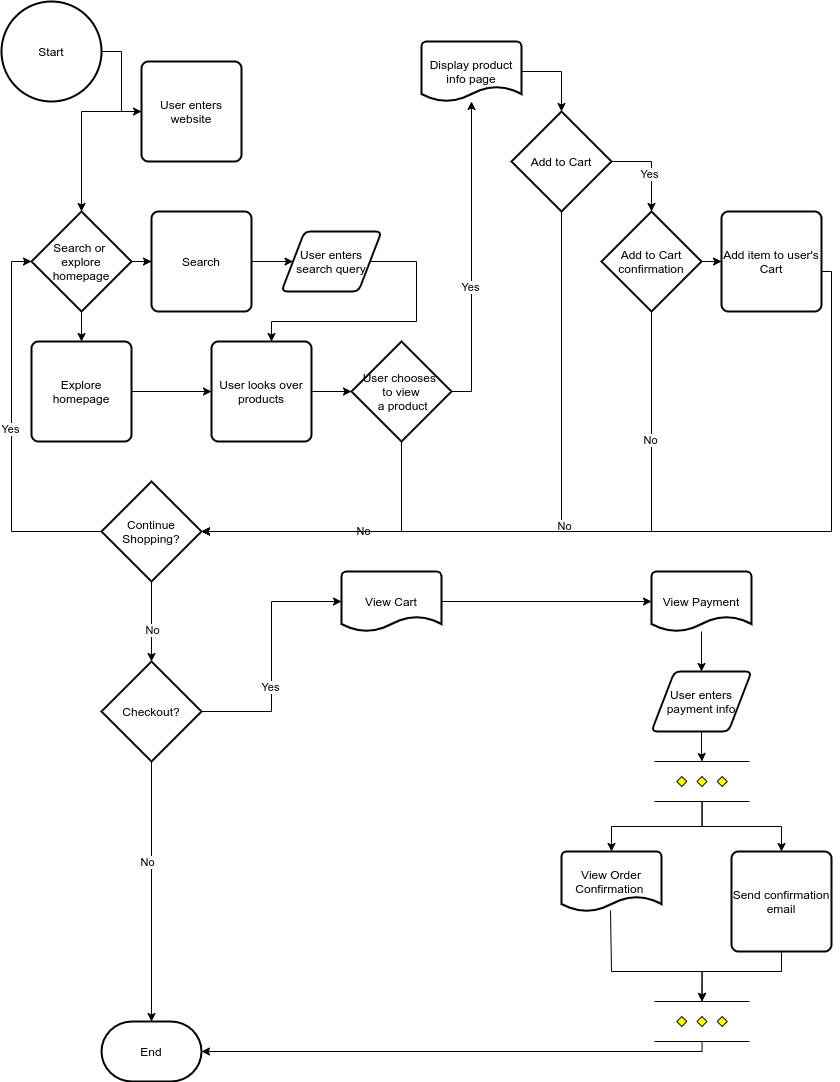

The diagram above was exported from draw.io. Its source (the exported page's mxGraphModel, read from the mxfile embedded in the PNG):
<mxGraphModel dx="1856" dy="851" grid="1" gridSize="10" guides="1" tooltips="1" connect="1" arrows="1" fold="1" page="1" pageScale="1" pageWidth="850" pageHeight="1100" background="#FFFFFF" math="0" shadow="0">
  <root>
    <mxCell id="0" />
    <mxCell id="1" parent="0" />
    <mxCell id="6" value="" style="edgeStyle=orthogonalEdgeStyle;rounded=0;orthogonalLoop=1;jettySize=auto;html=1;" edge="1" parent="1" source="3" target="5">
      <mxGeometry relative="1" as="geometry" />
    </mxCell>
    <mxCell id="3" value="Start" style="strokeWidth=2;html=1;shape=mxgraph.flowchart.start_2;whiteSpace=wrap;" vertex="1" parent="1">
      <mxGeometry x="10" y="10" width="100" height="100" as="geometry" />
    </mxCell>
    <mxCell id="4" value="End" style="strokeWidth=2;html=1;shape=mxgraph.flowchart.terminator;whiteSpace=wrap;" vertex="1" parent="1">
      <mxGeometry x="110" y="1030" width="100" height="60" as="geometry" />
    </mxCell>
    <mxCell id="8" value="" style="edgeStyle=orthogonalEdgeStyle;rounded=0;orthogonalLoop=1;jettySize=auto;html=1;" edge="1" parent="1" source="5" target="7">
      <mxGeometry relative="1" as="geometry" />
    </mxCell>
    <mxCell id="5" value="User enters website" style="rounded=1;whiteSpace=wrap;html=1;absoluteArcSize=1;arcSize=14;strokeWidth=2;" vertex="1" parent="1">
      <mxGeometry x="150" y="70" width="100" height="100" as="geometry" />
    </mxCell>
    <mxCell id="12" value="" style="edgeStyle=orthogonalEdgeStyle;rounded=0;orthogonalLoop=1;jettySize=auto;html=1;" edge="1" parent="1" source="7" target="10">
      <mxGeometry relative="1" as="geometry" />
    </mxCell>
    <mxCell id="13" value="" style="edgeStyle=orthogonalEdgeStyle;rounded=0;orthogonalLoop=1;jettySize=auto;html=1;" edge="1" parent="1" source="7" target="11">
      <mxGeometry relative="1" as="geometry" />
    </mxCell>
    <mxCell id="7" value="Search or &lt;br&gt;explore homepage" style="strokeWidth=2;html=1;shape=mxgraph.flowchart.decision;whiteSpace=wrap;" vertex="1" parent="1">
      <mxGeometry x="40" y="220" width="100" height="100" as="geometry" />
    </mxCell>
    <mxCell id="15" value="" style="edgeStyle=orthogonalEdgeStyle;rounded=0;orthogonalLoop=1;jettySize=auto;html=1;" edge="1" parent="1" source="10" target="14">
      <mxGeometry relative="1" as="geometry" />
    </mxCell>
    <mxCell id="10" value="Search" style="rounded=1;whiteSpace=wrap;html=1;absoluteArcSize=1;arcSize=14;strokeWidth=2;" vertex="1" parent="1">
      <mxGeometry x="160" y="220" width="100" height="100" as="geometry" />
    </mxCell>
    <mxCell id="18" value="" style="edgeStyle=orthogonalEdgeStyle;rounded=0;orthogonalLoop=1;jettySize=auto;html=1;" edge="1" parent="1" source="11" target="16">
      <mxGeometry relative="1" as="geometry" />
    </mxCell>
    <mxCell id="11" value="Explore homepage" style="rounded=1;whiteSpace=wrap;html=1;absoluteArcSize=1;arcSize=14;strokeWidth=2;" vertex="1" parent="1">
      <mxGeometry x="40" y="350" width="100" height="100" as="geometry" />
    </mxCell>
    <mxCell id="17" style="edgeStyle=orthogonalEdgeStyle;rounded=0;orthogonalLoop=1;jettySize=auto;html=1;" edge="1" parent="1" source="14" target="16">
      <mxGeometry relative="1" as="geometry">
        <Array as="points">
          <mxPoint x="425" y="330" />
          <mxPoint x="280" y="330" />
        </Array>
      </mxGeometry>
    </mxCell>
    <mxCell id="14" value="User enters search query" style="shape=parallelogram;html=1;strokeWidth=2;perimeter=parallelogramPerimeter;whiteSpace=wrap;rounded=1;arcSize=12;size=0.23;" vertex="1" parent="1">
      <mxGeometry x="290" y="240" width="100" height="60" as="geometry" />
    </mxCell>
    <mxCell id="21" value="" style="edgeStyle=orthogonalEdgeStyle;rounded=0;orthogonalLoop=1;jettySize=auto;html=1;" edge="1" parent="1" source="16" target="19">
      <mxGeometry relative="1" as="geometry" />
    </mxCell>
    <mxCell id="16" value="User looks over products" style="rounded=1;whiteSpace=wrap;html=1;absoluteArcSize=1;arcSize=14;strokeWidth=2;" vertex="1" parent="1">
      <mxGeometry x="220" y="350" width="100" height="100" as="geometry" />
    </mxCell>
    <mxCell id="22" style="edgeStyle=orthogonalEdgeStyle;rounded=0;orthogonalLoop=1;jettySize=auto;html=1;entryX=1;entryY=0.5;entryDx=0;entryDy=0;entryPerimeter=0;" edge="1" parent="1" source="19" target="29">
      <mxGeometry relative="1" as="geometry">
        <mxPoint x="300" y="540" as="targetPoint" />
        <Array as="points">
          <mxPoint x="410" y="540" />
        </Array>
      </mxGeometry>
    </mxCell>
    <mxCell id="25" value="No" style="edgeLabel;html=1;align=center;verticalAlign=middle;resizable=0;points=[];" vertex="1" connectable="0" parent="22">
      <mxGeometry x="-0.1176" y="-1" relative="1" as="geometry">
        <mxPoint as="offset" />
      </mxGeometry>
    </mxCell>
    <mxCell id="27" value="" style="edgeStyle=orthogonalEdgeStyle;rounded=0;orthogonalLoop=1;jettySize=auto;html=1;" edge="1" parent="1" source="19" target="26">
      <mxGeometry relative="1" as="geometry">
        <Array as="points">
          <mxPoint x="480" y="400" />
        </Array>
      </mxGeometry>
    </mxCell>
    <mxCell id="28" value="Yes" style="edgeLabel;html=1;align=center;verticalAlign=middle;resizable=0;points=[];" vertex="1" connectable="0" parent="27">
      <mxGeometry x="-0.2" y="2" relative="1" as="geometry">
        <mxPoint as="offset" />
      </mxGeometry>
    </mxCell>
    <mxCell id="19" value="User chooses &lt;br&gt;to view&lt;br&gt;&amp;nbsp;a product" style="strokeWidth=2;html=1;shape=mxgraph.flowchart.decision;whiteSpace=wrap;" vertex="1" parent="1">
      <mxGeometry x="360" y="350" width="100" height="100" as="geometry" />
    </mxCell>
    <mxCell id="36" value="" style="edgeStyle=orthogonalEdgeStyle;rounded=0;orthogonalLoop=1;jettySize=auto;html=1;" edge="1" parent="1" source="26" target="35">
      <mxGeometry relative="1" as="geometry">
        <Array as="points">
          <mxPoint x="570" y="80" />
        </Array>
      </mxGeometry>
    </mxCell>
    <mxCell id="26" value="Display product info page" style="strokeWidth=2;html=1;shape=mxgraph.flowchart.document2;whiteSpace=wrap;size=0.25;" vertex="1" parent="1">
      <mxGeometry x="430" y="50" width="100" height="60" as="geometry" />
    </mxCell>
    <mxCell id="30" style="edgeStyle=orthogonalEdgeStyle;rounded=0;orthogonalLoop=1;jettySize=auto;html=1;entryX=0;entryY=0.5;entryDx=0;entryDy=0;entryPerimeter=0;" edge="1" parent="1" source="29" target="7">
      <mxGeometry relative="1" as="geometry">
        <Array as="points">
          <mxPoint x="20" y="540" />
          <mxPoint x="20" y="270" />
        </Array>
      </mxGeometry>
    </mxCell>
    <mxCell id="31" value="Yes" style="edgeLabel;html=1;align=center;verticalAlign=middle;resizable=0;points=[];" vertex="1" connectable="0" parent="30">
      <mxGeometry x="0.0122" y="2" relative="1" as="geometry">
        <mxPoint as="offset" />
      </mxGeometry>
    </mxCell>
    <mxCell id="33" value="" style="edgeStyle=orthogonalEdgeStyle;rounded=0;orthogonalLoop=1;jettySize=auto;html=1;" edge="1" parent="1" source="29" target="32">
      <mxGeometry relative="1" as="geometry" />
    </mxCell>
    <mxCell id="34" value="No" style="edgeLabel;html=1;align=center;verticalAlign=middle;resizable=0;points=[];" vertex="1" connectable="0" parent="33">
      <mxGeometry x="0.2222" relative="1" as="geometry">
        <mxPoint as="offset" />
      </mxGeometry>
    </mxCell>
    <mxCell id="29" value="Continue Shopping?" style="strokeWidth=2;html=1;shape=mxgraph.flowchart.decision;whiteSpace=wrap;" vertex="1" parent="1">
      <mxGeometry x="110" y="490" width="100" height="100" as="geometry" />
    </mxCell>
    <mxCell id="47" style="edgeStyle=orthogonalEdgeStyle;rounded=0;orthogonalLoop=1;jettySize=auto;html=1;entryX=0.5;entryY=0;entryDx=0;entryDy=0;entryPerimeter=0;" edge="1" parent="1" source="32" target="4">
      <mxGeometry relative="1" as="geometry">
        <Array as="points">
          <mxPoint x="160" y="1030" />
        </Array>
      </mxGeometry>
    </mxCell>
    <mxCell id="48" value="No" style="edgeLabel;html=1;align=center;verticalAlign=middle;resizable=0;points=[];" vertex="1" connectable="0" parent="47">
      <mxGeometry x="-0.1846" y="-5" relative="1" as="geometry">
        <mxPoint y="-5" as="offset" />
      </mxGeometry>
    </mxCell>
    <mxCell id="50" style="edgeStyle=orthogonalEdgeStyle;rounded=0;orthogonalLoop=1;jettySize=auto;html=1;entryX=0;entryY=0.5;entryDx=0;entryDy=0;entryPerimeter=0;" edge="1" parent="1" source="32" target="49">
      <mxGeometry relative="1" as="geometry" />
    </mxCell>
    <mxCell id="51" value="Yes" style="edgeLabel;html=1;align=center;verticalAlign=middle;resizable=0;points=[];" vertex="1" connectable="0" parent="50">
      <mxGeometry x="-0.2429" y="2" relative="1" as="geometry">
        <mxPoint as="offset" />
      </mxGeometry>
    </mxCell>
    <mxCell id="32" value="Checkout?" style="strokeWidth=2;html=1;shape=mxgraph.flowchart.decision;whiteSpace=wrap;" vertex="1" parent="1">
      <mxGeometry x="110" y="670" width="100" height="100" as="geometry" />
    </mxCell>
    <mxCell id="38" value="" style="edgeStyle=orthogonalEdgeStyle;rounded=0;orthogonalLoop=1;jettySize=auto;html=1;" edge="1" parent="1" source="35" target="37">
      <mxGeometry relative="1" as="geometry">
        <Array as="points">
          <mxPoint x="660" y="170" />
        </Array>
      </mxGeometry>
    </mxCell>
    <mxCell id="39" value="Yes" style="edgeLabel;html=1;align=center;verticalAlign=middle;resizable=0;points=[];" vertex="1" connectable="0" parent="38">
      <mxGeometry x="0.2308" y="-3" relative="1" as="geometry">
        <mxPoint y="-3" as="offset" />
      </mxGeometry>
    </mxCell>
    <mxCell id="40" style="edgeStyle=orthogonalEdgeStyle;rounded=0;orthogonalLoop=1;jettySize=auto;html=1;entryX=1;entryY=0.5;entryDx=0;entryDy=0;entryPerimeter=0;" edge="1" parent="1" source="35" target="29">
      <mxGeometry relative="1" as="geometry">
        <Array as="points">
          <mxPoint x="570" y="540" />
        </Array>
      </mxGeometry>
    </mxCell>
    <mxCell id="41" value="No" style="edgeLabel;html=1;align=center;verticalAlign=middle;resizable=0;points=[];" vertex="1" connectable="0" parent="40">
      <mxGeometry x="-0.075" y="2" relative="1" as="geometry">
        <mxPoint as="offset" />
      </mxGeometry>
    </mxCell>
    <mxCell id="35" value="Add to Cart" style="strokeWidth=2;html=1;shape=mxgraph.flowchart.decision;whiteSpace=wrap;" vertex="1" parent="1">
      <mxGeometry x="520" y="120" width="100" height="100" as="geometry" />
    </mxCell>
    <mxCell id="42" style="edgeStyle=orthogonalEdgeStyle;rounded=0;orthogonalLoop=1;jettySize=auto;html=1;entryX=1;entryY=0.5;entryDx=0;entryDy=0;entryPerimeter=0;" edge="1" parent="1" source="37" target="29">
      <mxGeometry relative="1" as="geometry">
        <Array as="points">
          <mxPoint x="660" y="540" />
        </Array>
      </mxGeometry>
    </mxCell>
    <mxCell id="43" value="No" style="edgeLabel;html=1;align=center;verticalAlign=middle;resizable=0;points=[];" vertex="1" connectable="0" parent="42">
      <mxGeometry x="-0.6164" y="-2" relative="1" as="geometry">
        <mxPoint as="offset" />
      </mxGeometry>
    </mxCell>
    <mxCell id="45" value="" style="edgeStyle=orthogonalEdgeStyle;rounded=0;orthogonalLoop=1;jettySize=auto;html=1;" edge="1" parent="1" source="37" target="44">
      <mxGeometry relative="1" as="geometry" />
    </mxCell>
    <mxCell id="37" value="Add to Cart confirmation" style="strokeWidth=2;html=1;shape=mxgraph.flowchart.decision;whiteSpace=wrap;" vertex="1" parent="1">
      <mxGeometry x="610" y="220" width="100" height="100" as="geometry" />
    </mxCell>
    <mxCell id="46" style="edgeStyle=orthogonalEdgeStyle;rounded=0;orthogonalLoop=1;jettySize=auto;html=1;entryX=1;entryY=0.5;entryDx=0;entryDy=0;entryPerimeter=0;" edge="1" parent="1" source="44" target="29">
      <mxGeometry relative="1" as="geometry">
        <Array as="points">
          <mxPoint x="840" y="280" />
          <mxPoint x="840" y="540" />
        </Array>
      </mxGeometry>
    </mxCell>
    <mxCell id="44" value="Add item to user's Cart" style="rounded=1;whiteSpace=wrap;html=1;absoluteArcSize=1;arcSize=14;strokeWidth=2;" vertex="1" parent="1">
      <mxGeometry x="730" y="220" width="100" height="100" as="geometry" />
    </mxCell>
    <mxCell id="53" style="edgeStyle=orthogonalEdgeStyle;rounded=0;orthogonalLoop=1;jettySize=auto;html=1;entryX=0;entryY=0.5;entryDx=0;entryDy=0;entryPerimeter=0;" edge="1" parent="1" source="49" target="52">
      <mxGeometry relative="1" as="geometry" />
    </mxCell>
    <mxCell id="49" value="View Cart" style="strokeWidth=2;html=1;shape=mxgraph.flowchart.document2;whiteSpace=wrap;size=0.25;" vertex="1" parent="1">
      <mxGeometry x="350" y="580" width="100" height="60" as="geometry" />
    </mxCell>
    <mxCell id="55" value="" style="edgeStyle=orthogonalEdgeStyle;rounded=0;orthogonalLoop=1;jettySize=auto;html=1;" edge="1" parent="1" source="52" target="54">
      <mxGeometry relative="1" as="geometry" />
    </mxCell>
    <mxCell id="52" value="View Payment" style="strokeWidth=2;html=1;shape=mxgraph.flowchart.document2;whiteSpace=wrap;size=0.25;" vertex="1" parent="1">
      <mxGeometry x="660" y="580" width="100" height="60" as="geometry" />
    </mxCell>
    <mxCell id="59" value="" style="edgeStyle=orthogonalEdgeStyle;rounded=0;orthogonalLoop=1;jettySize=auto;html=1;" edge="1" parent="1" source="54" target="58">
      <mxGeometry relative="1" as="geometry" />
    </mxCell>
    <mxCell id="54" value="User enters payment info" style="shape=parallelogram;html=1;strokeWidth=2;perimeter=parallelogramPerimeter;whiteSpace=wrap;rounded=1;arcSize=12;size=0.23;" vertex="1" parent="1">
      <mxGeometry x="660" y="680" width="100" height="60" as="geometry" />
    </mxCell>
    <mxCell id="64" style="edgeStyle=orthogonalEdgeStyle;rounded=0;orthogonalLoop=1;jettySize=auto;html=1;entryX=0.5;entryY=0;entryDx=0;entryDy=0;entryPerimeter=0;exitX=0.49;exitY=0.883;exitDx=0;exitDy=0;exitPerimeter=0;" edge="1" parent="1" target="63">
      <mxGeometry relative="1" as="geometry">
        <mxPoint x="619" y="918.98" as="sourcePoint" />
        <mxPoint x="710.5" y="1015" as="targetPoint" />
        <Array as="points">
          <mxPoint x="620" y="919" />
          <mxPoint x="620" y="980" />
          <mxPoint x="711" y="980" />
        </Array>
      </mxGeometry>
    </mxCell>
    <mxCell id="56" value="View Order Confirmation&amp;nbsp;" style="strokeWidth=2;html=1;shape=mxgraph.flowchart.document2;whiteSpace=wrap;size=0.25;" vertex="1" parent="1">
      <mxGeometry x="570" y="860" width="100" height="60" as="geometry" />
    </mxCell>
    <mxCell id="60" style="edgeStyle=orthogonalEdgeStyle;rounded=0;orthogonalLoop=1;jettySize=auto;html=1;entryX=0.5;entryY=0;entryDx=0;entryDy=0;entryPerimeter=0;" edge="1" parent="1" source="58" target="56">
      <mxGeometry relative="1" as="geometry" />
    </mxCell>
    <mxCell id="62" style="edgeStyle=orthogonalEdgeStyle;rounded=0;orthogonalLoop=1;jettySize=auto;html=1;entryX=0.5;entryY=0;entryDx=0;entryDy=0;" edge="1" parent="1" source="58" target="61">
      <mxGeometry relative="1" as="geometry" />
    </mxCell>
    <mxCell id="58" value="" style="verticalLabelPosition=bottom;verticalAlign=top;html=1;shape=mxgraph.flowchart.parallel_mode;pointerEvents=1" vertex="1" parent="1">
      <mxGeometry x="663" y="770" width="95" height="40" as="geometry" />
    </mxCell>
    <mxCell id="66" style="edgeStyle=orthogonalEdgeStyle;rounded=0;orthogonalLoop=1;jettySize=auto;html=1;entryX=0.5;entryY=0;entryDx=0;entryDy=0;entryPerimeter=0;" edge="1" parent="1" source="61" target="63">
      <mxGeometry relative="1" as="geometry">
        <Array as="points">
          <mxPoint x="790" y="980" />
          <mxPoint x="711" y="980" />
        </Array>
      </mxGeometry>
    </mxCell>
    <mxCell id="61" value="Send confirmation email" style="rounded=1;whiteSpace=wrap;html=1;absoluteArcSize=1;arcSize=14;strokeWidth=2;" vertex="1" parent="1">
      <mxGeometry x="740" y="860" width="100" height="100" as="geometry" />
    </mxCell>
    <mxCell id="67" style="edgeStyle=orthogonalEdgeStyle;rounded=0;orthogonalLoop=1;jettySize=auto;html=1;entryX=1;entryY=0.5;entryDx=0;entryDy=0;entryPerimeter=0;" edge="1" parent="1" source="63" target="4">
      <mxGeometry relative="1" as="geometry">
        <Array as="points">
          <mxPoint x="711" y="1060" />
        </Array>
      </mxGeometry>
    </mxCell>
    <mxCell id="63" value="" style="verticalLabelPosition=bottom;verticalAlign=top;html=1;shape=mxgraph.flowchart.parallel_mode;pointerEvents=1" vertex="1" parent="1">
      <mxGeometry x="663" y="1010" width="95" height="40" as="geometry" />
    </mxCell>
  </root>
</mxGraphModel>